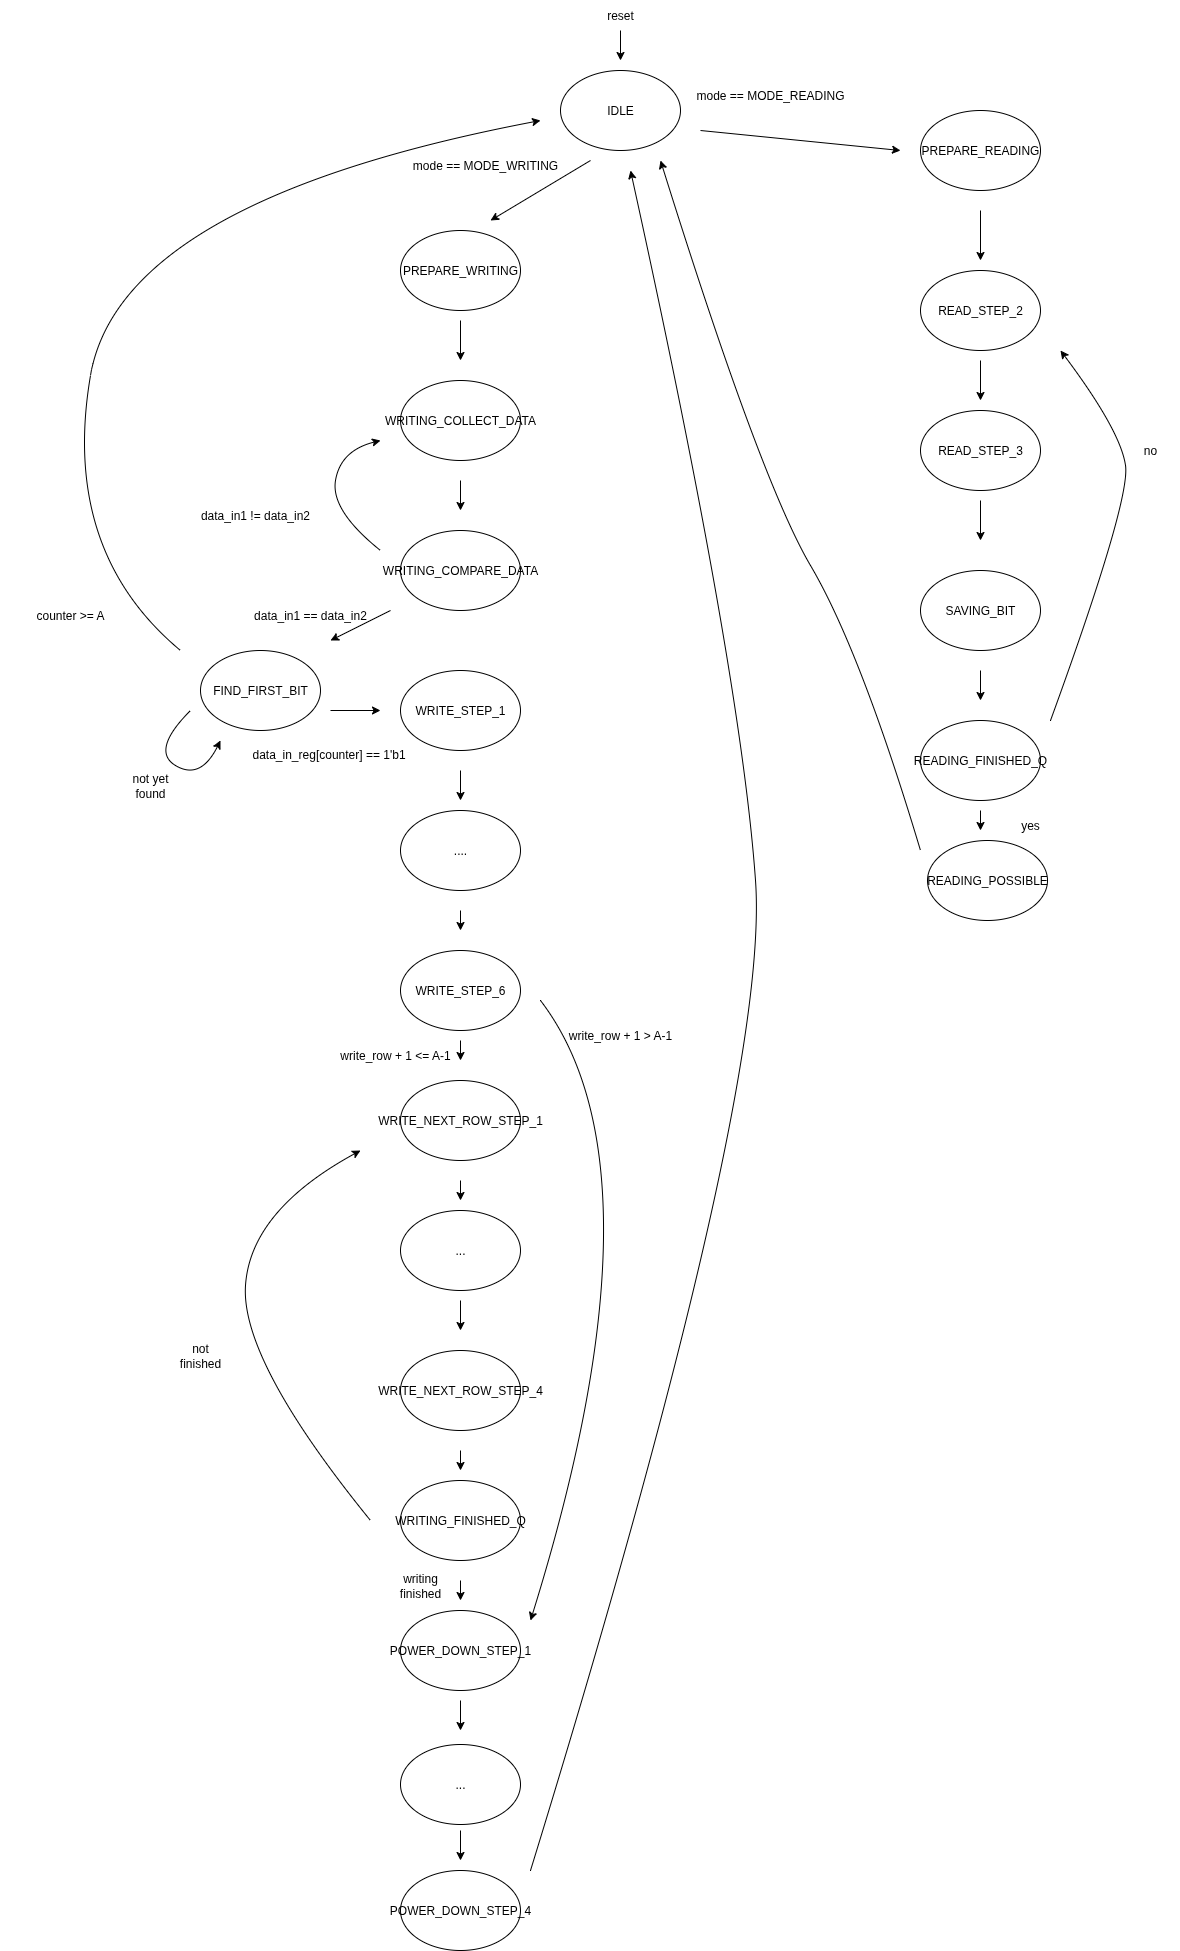

The diagram above was exported from draw.io. Its source (the exported page's mxGraphModel, read from the mxfile embedded in the PNG):
<mxGraphModel dx="2492" dy="877" grid="1" gridSize="10" guides="1" tooltips="1" connect="1" arrows="1" fold="1" page="1" pageScale="1" pageWidth="827" pageHeight="1169" math="0" shadow="0">
  <root>
    <mxCell id="0" />
    <mxCell id="1" parent="0" />
    <mxCell id="xHcTqbqQep-G-MUoCecg-64" value="IDLE" style="ellipse;whiteSpace=wrap;html=1;" vertex="1" parent="1">
      <mxGeometry x="400" y="80" width="120" height="80" as="geometry" />
    </mxCell>
    <mxCell id="xHcTqbqQep-G-MUoCecg-65" value="" style="endArrow=classic;html=1;rounded=0;" edge="1" parent="1">
      <mxGeometry width="50" height="50" relative="1" as="geometry">
        <mxPoint x="460" y="40" as="sourcePoint" />
        <mxPoint x="460" y="70" as="targetPoint" />
      </mxGeometry>
    </mxCell>
    <mxCell id="xHcTqbqQep-G-MUoCecg-66" value="reset" style="text;html=1;align=center;verticalAlign=middle;whiteSpace=wrap;rounded=0;" vertex="1" parent="1">
      <mxGeometry x="430" y="10" width="60" height="30" as="geometry" />
    </mxCell>
    <mxCell id="xHcTqbqQep-G-MUoCecg-67" value="WRITING_COLLECT_DATA" style="ellipse;whiteSpace=wrap;html=1;" vertex="1" parent="1">
      <mxGeometry x="240" y="390" width="120" height="80" as="geometry" />
    </mxCell>
    <mxCell id="xHcTqbqQep-G-MUoCecg-68" value="" style="endArrow=classic;html=1;rounded=0;" edge="1" parent="1">
      <mxGeometry width="50" height="50" relative="1" as="geometry">
        <mxPoint x="430" y="170" as="sourcePoint" />
        <mxPoint x="330" y="230" as="targetPoint" />
      </mxGeometry>
    </mxCell>
    <mxCell id="xHcTqbqQep-G-MUoCecg-69" value="mode ==&amp;nbsp;&lt;span style=&quot;background-color: transparent; color: light-dark(rgb(0, 0, 0), rgb(255, 255, 255));&quot;&gt;MODE_WRITING&lt;/span&gt;" style="text;html=1;align=center;verticalAlign=middle;whiteSpace=wrap;rounded=0;" vertex="1" parent="1">
      <mxGeometry x="240" y="160" width="170" height="30" as="geometry" />
    </mxCell>
    <mxCell id="xHcTqbqQep-G-MUoCecg-70" value="" style="endArrow=classic;html=1;rounded=0;" edge="1" parent="1">
      <mxGeometry width="50" height="50" relative="1" as="geometry">
        <mxPoint x="300" y="490" as="sourcePoint" />
        <mxPoint x="300" y="520" as="targetPoint" />
      </mxGeometry>
    </mxCell>
    <mxCell id="xHcTqbqQep-G-MUoCecg-71" value="WRITING_COMPARE_DATA" style="ellipse;whiteSpace=wrap;html=1;" vertex="1" parent="1">
      <mxGeometry x="240" y="540" width="120" height="80" as="geometry" />
    </mxCell>
    <mxCell id="xHcTqbqQep-G-MUoCecg-72" value="WRITE_STEP_1" style="ellipse;whiteSpace=wrap;html=1;" vertex="1" parent="1">
      <mxGeometry x="240" y="680" width="120" height="80" as="geometry" />
    </mxCell>
    <mxCell id="xHcTqbqQep-G-MUoCecg-73" value="" style="endArrow=classic;html=1;rounded=0;" edge="1" parent="1">
      <mxGeometry width="50" height="50" relative="1" as="geometry">
        <mxPoint x="170" y="720" as="sourcePoint" />
        <mxPoint x="220" y="720" as="targetPoint" />
      </mxGeometry>
    </mxCell>
    <mxCell id="xHcTqbqQep-G-MUoCecg-74" value="data_in1 == data_in2" style="text;html=1;align=center;verticalAlign=middle;whiteSpace=wrap;rounded=0;" vertex="1" parent="1">
      <mxGeometry x="80" y="610" width="140" height="30" as="geometry" />
    </mxCell>
    <mxCell id="xHcTqbqQep-G-MUoCecg-75" value="" style="curved=1;endArrow=classic;html=1;rounded=0;" edge="1" parent="1">
      <mxGeometry width="50" height="50" relative="1" as="geometry">
        <mxPoint x="220" y="560" as="sourcePoint" />
        <mxPoint x="220" y="450" as="targetPoint" />
        <Array as="points">
          <mxPoint x="170" y="520" />
          <mxPoint x="180" y="460" />
        </Array>
      </mxGeometry>
    </mxCell>
    <mxCell id="xHcTqbqQep-G-MUoCecg-76" value="data_in1 != data_in2" style="text;html=1;align=center;verticalAlign=middle;whiteSpace=wrap;rounded=0;" vertex="1" parent="1">
      <mxGeometry x="30" y="510" width="130" height="30" as="geometry" />
    </mxCell>
    <mxCell id="xHcTqbqQep-G-MUoCecg-77" value="" style="endArrow=classic;html=1;rounded=0;" edge="1" parent="1">
      <mxGeometry width="50" height="50" relative="1" as="geometry">
        <mxPoint x="300" y="780" as="sourcePoint" />
        <mxPoint x="300" y="810" as="targetPoint" />
      </mxGeometry>
    </mxCell>
    <mxCell id="xHcTqbqQep-G-MUoCecg-78" value="...." style="ellipse;whiteSpace=wrap;html=1;" vertex="1" parent="1">
      <mxGeometry x="240" y="820" width="120" height="80" as="geometry" />
    </mxCell>
    <mxCell id="xHcTqbqQep-G-MUoCecg-79" value="" style="endArrow=classic;html=1;rounded=0;" edge="1" parent="1">
      <mxGeometry width="50" height="50" relative="1" as="geometry">
        <mxPoint x="300" y="920" as="sourcePoint" />
        <mxPoint x="300" y="940" as="targetPoint" />
      </mxGeometry>
    </mxCell>
    <mxCell id="xHcTqbqQep-G-MUoCecg-80" value="WRITE_STEP_6" style="ellipse;whiteSpace=wrap;html=1;" vertex="1" parent="1">
      <mxGeometry x="240" y="960" width="120" height="80" as="geometry" />
    </mxCell>
    <mxCell id="xHcTqbqQep-G-MUoCecg-81" value="" style="endArrow=classic;html=1;rounded=0;" edge="1" parent="1">
      <mxGeometry width="50" height="50" relative="1" as="geometry">
        <mxPoint x="300" y="1050" as="sourcePoint" />
        <mxPoint x="300" y="1070" as="targetPoint" />
      </mxGeometry>
    </mxCell>
    <mxCell id="xHcTqbqQep-G-MUoCecg-82" value="WRITE_NEXT_ROW_STEP_1" style="ellipse;whiteSpace=wrap;html=1;" vertex="1" parent="1">
      <mxGeometry x="240" y="1090" width="120" height="80" as="geometry" />
    </mxCell>
    <mxCell id="xHcTqbqQep-G-MUoCecg-83" value="" style="endArrow=classic;html=1;rounded=0;" edge="1" parent="1">
      <mxGeometry width="50" height="50" relative="1" as="geometry">
        <mxPoint x="300" y="1190" as="sourcePoint" />
        <mxPoint x="300" y="1210" as="targetPoint" />
      </mxGeometry>
    </mxCell>
    <mxCell id="xHcTqbqQep-G-MUoCecg-84" value="..." style="ellipse;whiteSpace=wrap;html=1;" vertex="1" parent="1">
      <mxGeometry x="240" y="1220" width="120" height="80" as="geometry" />
    </mxCell>
    <mxCell id="xHcTqbqQep-G-MUoCecg-85" value="" style="endArrow=classic;html=1;rounded=0;" edge="1" parent="1">
      <mxGeometry width="50" height="50" relative="1" as="geometry">
        <mxPoint x="300" y="1310" as="sourcePoint" />
        <mxPoint x="300" y="1340" as="targetPoint" />
      </mxGeometry>
    </mxCell>
    <mxCell id="xHcTqbqQep-G-MUoCecg-86" value="WRITE_NEXT_ROW_STEP_4" style="ellipse;whiteSpace=wrap;html=1;" vertex="1" parent="1">
      <mxGeometry x="240" y="1360" width="120" height="80" as="geometry" />
    </mxCell>
    <mxCell id="xHcTqbqQep-G-MUoCecg-87" value="WRITING_FINISHED_Q" style="ellipse;whiteSpace=wrap;html=1;" vertex="1" parent="1">
      <mxGeometry x="240" y="1490" width="120" height="80" as="geometry" />
    </mxCell>
    <mxCell id="xHcTqbqQep-G-MUoCecg-88" value="" style="endArrow=classic;html=1;rounded=0;" edge="1" parent="1">
      <mxGeometry width="50" height="50" relative="1" as="geometry">
        <mxPoint x="300" y="1460" as="sourcePoint" />
        <mxPoint x="300" y="1480" as="targetPoint" />
      </mxGeometry>
    </mxCell>
    <mxCell id="xHcTqbqQep-G-MUoCecg-89" value="" style="curved=1;endArrow=classic;html=1;rounded=0;" edge="1" parent="1">
      <mxGeometry width="50" height="50" relative="1" as="geometry">
        <mxPoint x="210" y="1530" as="sourcePoint" />
        <mxPoint x="200" y="1160" as="targetPoint" />
        <Array as="points">
          <mxPoint x="80" y="1370" />
          <mxPoint x="90" y="1220" />
        </Array>
      </mxGeometry>
    </mxCell>
    <mxCell id="xHcTqbqQep-G-MUoCecg-90" value="not finished" style="text;html=1;align=center;verticalAlign=middle;whiteSpace=wrap;rounded=0;" vertex="1" parent="1">
      <mxGeometry x="10" y="1350" width="60" height="30" as="geometry" />
    </mxCell>
    <mxCell id="xHcTqbqQep-G-MUoCecg-91" value="" style="endArrow=classic;html=1;rounded=0;" edge="1" parent="1">
      <mxGeometry width="50" height="50" relative="1" as="geometry">
        <mxPoint x="300" y="1590" as="sourcePoint" />
        <mxPoint x="300" y="1610" as="targetPoint" />
      </mxGeometry>
    </mxCell>
    <mxCell id="xHcTqbqQep-G-MUoCecg-92" value="POWER_DOWN_STEP_1" style="ellipse;whiteSpace=wrap;html=1;" vertex="1" parent="1">
      <mxGeometry x="240" y="1620" width="120" height="80" as="geometry" />
    </mxCell>
    <mxCell id="xHcTqbqQep-G-MUoCecg-93" value="..." style="ellipse;whiteSpace=wrap;html=1;" vertex="1" parent="1">
      <mxGeometry x="240" y="1754" width="120" height="80" as="geometry" />
    </mxCell>
    <mxCell id="xHcTqbqQep-G-MUoCecg-94" value="" style="endArrow=classic;html=1;rounded=0;" edge="1" parent="1">
      <mxGeometry width="50" height="50" relative="1" as="geometry">
        <mxPoint x="300" y="1710" as="sourcePoint" />
        <mxPoint x="300" y="1740" as="targetPoint" />
      </mxGeometry>
    </mxCell>
    <mxCell id="xHcTqbqQep-G-MUoCecg-95" value="POWER_DOWN_STEP_4" style="ellipse;whiteSpace=wrap;html=1;" vertex="1" parent="1">
      <mxGeometry x="240" y="1880" width="120" height="80" as="geometry" />
    </mxCell>
    <mxCell id="xHcTqbqQep-G-MUoCecg-96" value="" style="endArrow=classic;html=1;rounded=0;" edge="1" parent="1">
      <mxGeometry width="50" height="50" relative="1" as="geometry">
        <mxPoint x="300" y="1840" as="sourcePoint" />
        <mxPoint x="300" y="1870" as="targetPoint" />
      </mxGeometry>
    </mxCell>
    <mxCell id="xHcTqbqQep-G-MUoCecg-97" value="" style="curved=1;endArrow=classic;html=1;rounded=0;" edge="1" parent="1">
      <mxGeometry width="50" height="50" relative="1" as="geometry">
        <mxPoint x="370" y="1880" as="sourcePoint" />
        <mxPoint x="470" y="180" as="targetPoint" />
        <Array as="points">
          <mxPoint x="610" y="1100" />
          <mxPoint x="580" y="680" />
        </Array>
      </mxGeometry>
    </mxCell>
    <mxCell id="xHcTqbqQep-G-MUoCecg-98" value="" style="endArrow=classic;html=1;rounded=0;" edge="1" parent="1">
      <mxGeometry width="50" height="50" relative="1" as="geometry">
        <mxPoint x="540" y="140" as="sourcePoint" />
        <mxPoint x="740" y="160" as="targetPoint" />
      </mxGeometry>
    </mxCell>
    <mxCell id="xHcTqbqQep-G-MUoCecg-99" value="READ_STEP_2" style="ellipse;whiteSpace=wrap;html=1;" vertex="1" parent="1">
      <mxGeometry x="760" y="280" width="120" height="80" as="geometry" />
    </mxCell>
    <mxCell id="xHcTqbqQep-G-MUoCecg-100" value="mode == MODE_READING" style="text;html=1;align=center;verticalAlign=middle;whiteSpace=wrap;rounded=0;" vertex="1" parent="1">
      <mxGeometry x="530" y="90" width="160" height="30" as="geometry" />
    </mxCell>
    <mxCell id="xHcTqbqQep-G-MUoCecg-101" value="READ_STEP_3" style="ellipse;whiteSpace=wrap;html=1;" vertex="1" parent="1">
      <mxGeometry x="760" y="420" width="120" height="80" as="geometry" />
    </mxCell>
    <mxCell id="xHcTqbqQep-G-MUoCecg-102" value="READING_POSSIBLE" style="ellipse;whiteSpace=wrap;html=1;" vertex="1" parent="1">
      <mxGeometry x="767" y="850" width="120" height="80" as="geometry" />
    </mxCell>
    <mxCell id="xHcTqbqQep-G-MUoCecg-103" value="" style="endArrow=classic;html=1;rounded=0;" edge="1" parent="1">
      <mxGeometry width="50" height="50" relative="1" as="geometry">
        <mxPoint x="820" y="370" as="sourcePoint" />
        <mxPoint x="820" y="410" as="targetPoint" />
      </mxGeometry>
    </mxCell>
    <mxCell id="xHcTqbqQep-G-MUoCecg-104" value="" style="endArrow=classic;html=1;rounded=0;" edge="1" parent="1">
      <mxGeometry width="50" height="50" relative="1" as="geometry">
        <mxPoint x="820" y="510" as="sourcePoint" />
        <mxPoint x="820" y="550" as="targetPoint" />
      </mxGeometry>
    </mxCell>
    <mxCell id="xHcTqbqQep-G-MUoCecg-105" value="PREPARE_READING" style="ellipse;whiteSpace=wrap;html=1;" vertex="1" parent="1">
      <mxGeometry x="760" y="120" width="120" height="80" as="geometry" />
    </mxCell>
    <mxCell id="xHcTqbqQep-G-MUoCecg-106" value="" style="endArrow=classic;html=1;rounded=0;" edge="1" parent="1">
      <mxGeometry width="50" height="50" relative="1" as="geometry">
        <mxPoint x="820" y="220" as="sourcePoint" />
        <mxPoint x="820" y="270" as="targetPoint" />
      </mxGeometry>
    </mxCell>
    <mxCell id="xHcTqbqQep-G-MUoCecg-107" value="READING_FINISHED_Q" style="ellipse;whiteSpace=wrap;html=1;" vertex="1" parent="1">
      <mxGeometry x="760" y="730" width="120" height="80" as="geometry" />
    </mxCell>
    <mxCell id="xHcTqbqQep-G-MUoCecg-108" value="" style="endArrow=classic;html=1;rounded=0;" edge="1" parent="1">
      <mxGeometry width="50" height="50" relative="1" as="geometry">
        <mxPoint x="820" y="820" as="sourcePoint" />
        <mxPoint x="820" y="840" as="targetPoint" />
      </mxGeometry>
    </mxCell>
    <mxCell id="xHcTqbqQep-G-MUoCecg-109" value="yes" style="text;html=1;align=center;verticalAlign=middle;whiteSpace=wrap;rounded=0;" vertex="1" parent="1">
      <mxGeometry x="840" y="820" width="60" height="30" as="geometry" />
    </mxCell>
    <mxCell id="xHcTqbqQep-G-MUoCecg-110" value="" style="curved=1;endArrow=classic;html=1;rounded=0;" edge="1" parent="1">
      <mxGeometry width="50" height="50" relative="1" as="geometry">
        <mxPoint x="890" y="730" as="sourcePoint" />
        <mxPoint x="900" y="360" as="targetPoint" />
        <Array as="points">
          <mxPoint x="970" y="510" />
          <mxPoint x="960" y="440" />
        </Array>
      </mxGeometry>
    </mxCell>
    <mxCell id="xHcTqbqQep-G-MUoCecg-111" value="no" style="text;html=1;align=center;verticalAlign=middle;whiteSpace=wrap;rounded=0;" vertex="1" parent="1">
      <mxGeometry x="960" y="445" width="60" height="30" as="geometry" />
    </mxCell>
    <mxCell id="xHcTqbqQep-G-MUoCecg-112" value="" style="curved=1;endArrow=classic;html=1;rounded=0;" edge="1" parent="1">
      <mxGeometry width="50" height="50" relative="1" as="geometry">
        <mxPoint x="760" y="860" as="sourcePoint" />
        <mxPoint x="500" y="170" as="targetPoint" />
        <Array as="points">
          <mxPoint x="700" y="660" />
          <mxPoint x="600" y="490" />
        </Array>
      </mxGeometry>
    </mxCell>
    <mxCell id="xHcTqbqQep-G-MUoCecg-113" value="PREPARE_WRITING" style="ellipse;whiteSpace=wrap;html=1;" vertex="1" parent="1">
      <mxGeometry x="240" y="240" width="120" height="80" as="geometry" />
    </mxCell>
    <mxCell id="xHcTqbqQep-G-MUoCecg-114" value="" style="endArrow=classic;html=1;rounded=0;" edge="1" parent="1">
      <mxGeometry width="50" height="50" relative="1" as="geometry">
        <mxPoint x="300" y="330" as="sourcePoint" />
        <mxPoint x="300" y="370" as="targetPoint" />
      </mxGeometry>
    </mxCell>
    <mxCell id="xHcTqbqQep-G-MUoCecg-115" value="FIND_FIRST_BIT" style="ellipse;whiteSpace=wrap;html=1;" vertex="1" parent="1">
      <mxGeometry x="40" y="660" width="120" height="80" as="geometry" />
    </mxCell>
    <mxCell id="xHcTqbqQep-G-MUoCecg-116" value="" style="endArrow=classic;html=1;rounded=0;" edge="1" parent="1">
      <mxGeometry width="50" height="50" relative="1" as="geometry">
        <mxPoint x="230" y="620" as="sourcePoint" />
        <mxPoint x="170" y="650" as="targetPoint" />
      </mxGeometry>
    </mxCell>
    <mxCell id="xHcTqbqQep-G-MUoCecg-117" value="data_in_reg[counter] == 1'b1" style="text;whiteSpace=wrap;" vertex="1" parent="1">
      <mxGeometry x="90" y="750" width="190" height="40" as="geometry" />
    </mxCell>
    <mxCell id="xHcTqbqQep-G-MUoCecg-118" value="" style="curved=1;endArrow=classic;html=1;rounded=0;" edge="1" parent="1">
      <mxGeometry width="50" height="50" relative="1" as="geometry">
        <mxPoint x="20" y="660" as="sourcePoint" />
        <mxPoint x="380" y="130" as="targetPoint" />
        <Array as="points">
          <mxPoint x="-100" y="560" />
          <mxPoint x="-40" y="210" />
        </Array>
      </mxGeometry>
    </mxCell>
    <mxCell id="xHcTqbqQep-G-MUoCecg-119" value="counter &amp;gt;= A" style="text;html=1;align=center;verticalAlign=middle;whiteSpace=wrap;rounded=0;" vertex="1" parent="1">
      <mxGeometry x="-160" y="610" width="140" height="30" as="geometry" />
    </mxCell>
    <mxCell id="xHcTqbqQep-G-MUoCecg-120" value="write_row + 1 &amp;lt;= A-1" style="text;html=1;align=center;verticalAlign=middle;whiteSpace=wrap;rounded=0;" vertex="1" parent="1">
      <mxGeometry x="170" y="1050" width="130" height="30" as="geometry" />
    </mxCell>
    <mxCell id="xHcTqbqQep-G-MUoCecg-121" value="" style="curved=1;endArrow=classic;html=1;rounded=0;" edge="1" parent="1">
      <mxGeometry width="50" height="50" relative="1" as="geometry">
        <mxPoint x="380" y="1010" as="sourcePoint" />
        <mxPoint x="370" y="1630" as="targetPoint" />
        <Array as="points">
          <mxPoint x="510" y="1180" />
        </Array>
      </mxGeometry>
    </mxCell>
    <mxCell id="xHcTqbqQep-G-MUoCecg-122" value="write_row + 1 &amp;gt; A-1" style="text;html=1;align=center;verticalAlign=middle;whiteSpace=wrap;rounded=0;" vertex="1" parent="1">
      <mxGeometry x="400" y="1030" width="120" height="30" as="geometry" />
    </mxCell>
    <mxCell id="xHcTqbqQep-G-MUoCecg-123" value="writing finished" style="text;html=1;align=center;verticalAlign=middle;whiteSpace=wrap;rounded=0;" vertex="1" parent="1">
      <mxGeometry x="230" y="1580" width="60" height="30" as="geometry" />
    </mxCell>
    <mxCell id="xHcTqbqQep-G-MUoCecg-124" value="SAVING_BIT" style="ellipse;whiteSpace=wrap;html=1;" vertex="1" parent="1">
      <mxGeometry x="760" y="580" width="120" height="80" as="geometry" />
    </mxCell>
    <mxCell id="xHcTqbqQep-G-MUoCecg-125" value="" style="endArrow=classic;html=1;rounded=0;" edge="1" parent="1">
      <mxGeometry width="50" height="50" relative="1" as="geometry">
        <mxPoint x="820" y="680" as="sourcePoint" />
        <mxPoint x="820" y="710" as="targetPoint" />
      </mxGeometry>
    </mxCell>
    <mxCell id="xHcTqbqQep-G-MUoCecg-126" value="" style="curved=1;endArrow=classic;html=1;rounded=0;" edge="1" parent="1">
      <mxGeometry width="50" height="50" relative="1" as="geometry">
        <mxPoint x="30" y="720" as="sourcePoint" />
        <mxPoint x="60" y="750" as="targetPoint" />
        <Array as="points">
          <mxPoint x="-10" y="760" />
          <mxPoint x="40" y="790" />
        </Array>
      </mxGeometry>
    </mxCell>
    <mxCell id="xHcTqbqQep-G-MUoCecg-127" value="not yet found" style="text;html=1;align=center;verticalAlign=middle;whiteSpace=wrap;rounded=0;" vertex="1" parent="1">
      <mxGeometry x="-40" y="780" width="60" height="30" as="geometry" />
    </mxCell>
  </root>
</mxGraphModel>